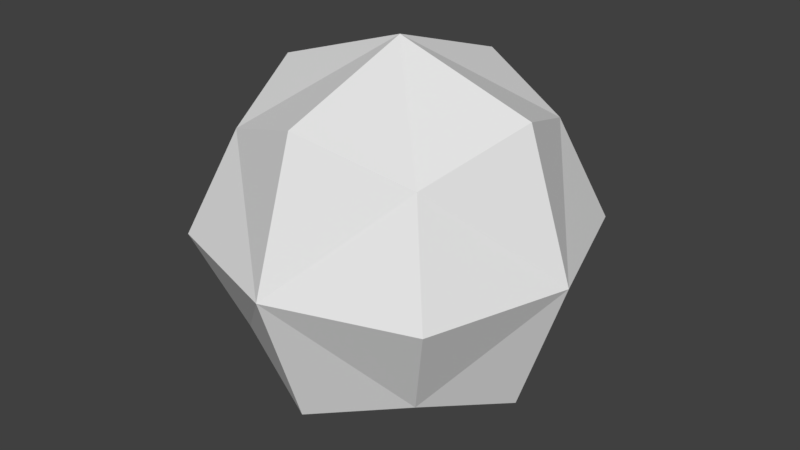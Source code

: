 # Source: Gems.blend  (saved by Blender 2.79.0; exported with 4.5.12 LTS)
import bpy
from mathutils import Matrix  # noqa: F401  (used for matrix-valued properties, if any)

bpy.ops.wm.read_factory_settings(use_empty=True)
scene = bpy.context.scene
scene.name = 'Scene'

# ---- collections
col_collection_1 = bpy.data.collections.new('Collection 1'); scene.collection.children.link(col_collection_1)

# ---- world
world_world = bpy.data.worlds.new('World'); scene.world = world_world
world_world.color = (0.05088, 0.05088, 0.05088)
world_world.use_sun_shadow = False
world_world.sun_shadow_jitter_overblur = 0.0
world_world.cycles.sampling_method = 'MANUAL'

# ---- meshes
me_cube = bpy.data.meshes.new('Cube')
me_cube.from_pydata([(-1.0, 0.0, 0.0), (0.0, 1.0, 0.0), (1.0, 0.0, 0.0), (0.0, -1.0, 0.0), (0.0, 0.0, -1.0), (0.0, 0.0, 1.0), (-0.75, 0.0, -0.75), (-0.75, -0.75, 0.0), (-0.75, 0.0, 0.75), (-0.75, 0.75, 0.0), (0.0, 0.75, -0.75), (0.0, 0.75, 0.75), (0.75, 0.75, 0.0), (0.75, 0.0, -0.75), (0.75, 0.0, 0.75), (0.75, -0.75, 0.0), (0.0, -0.75, -0.75), (0.0, -0.75, 0.75), (-0.5556, -0.5556, -0.5556), (-0.5556, -0.5556, 0.5556), (-0.5556, 0.5556, -0.5556), (-0.5556, 0.5556, 0.5556), (0.5556, -0.5556, -0.5556), (0.5556, -0.5556, 0.5556), (0.5556, 0.5556, -0.5556), (0.5556, 0.5556, 0.5556)], [], [(0, 6, 18, 7), (0, 7, 19, 8), (0, 8, 21, 9), (0, 9, 20, 6), (1, 10, 20, 9), (1, 9, 21, 11), (1, 11, 25, 12), (1, 12, 24, 10), (2, 13, 24, 12), (2, 12, 25, 14), (2, 14, 23, 15), (2, 15, 22, 13), (3, 16, 22, 15), (3, 15, 23, 17), (3, 17, 19, 7), (3, 7, 18, 16), (4, 6, 20, 10), (4, 10, 24, 13), (4, 13, 22, 16), (4, 16, 18, 6), (5, 14, 25, 11), (5, 11, 21, 8), (5, 8, 19, 17), (5, 17, 23, 14)])
_uv = me_cube.uv_layers.new(name='UVMap')
_uv.uv.foreach_set('vector', [0.1042, 0.5137, 0.2198, 0.2254, 0.3628, 0.3688, 0.3499, 0.514, 0.1042, 0.5137, 0.3499, 0.514, 0.3624, 0.6593, 0.219, 0.8023, 0.1021, 0.5127, 0.2186, 0.2237, 0.3618, 0.3678, 0.3486, 0.5135, 0.1021, 0.5127, 0.3486, 0.5135, 0.3609, 0.6592, 0.2169, 0.8024, 0.5071, 0.5139, 0.5066, 0.6724, 0.3609, 0.6592, 0.3486, 0.5135, 0.5071, 0.5139, 0.3486, 0.5135, 0.3618, 0.3678, 0.5075, 0.3555, 0.5071, 0.5139, 0.5075, 0.3555, 0.6532, 0.3687, 0.6655, 0.5144, 0.5071, 0.5139, 0.6655, 0.5144, 0.6523, 0.6601, 0.5066, 0.6724, 0.912, 0.5152, 0.7955, 0.8041, 0.6523, 0.6601, 0.6655, 0.5144, 0.912, 0.5152, 0.6655, 0.5144, 0.6532, 0.3687, 0.7973, 0.2255, 0.9115, 0.5149, 0.7958, 0.8032, 0.6528, 0.6597, 0.6658, 0.5145, 0.9115, 0.5149, 0.6658, 0.5145, 0.6533, 0.3693, 0.7967, 0.2263, 0.5078, 0.5143, 0.5081, 0.3563, 0.6533, 0.3693, 0.6658, 0.5145, 0.5078, 0.5143, 0.6658, 0.5145, 0.6528, 0.6597, 0.5076, 0.6722, 0.5078, 0.5143, 0.5076, 0.6722, 0.3624, 0.6593, 0.3499, 0.514, 0.5078, 0.5143, 0.3499, 0.514, 0.3628, 0.3688, 0.5081, 0.3563, 0.5058, 0.9189, 0.2169, 0.8024, 0.3609, 0.6592, 0.5066, 0.6724, 0.5058, 0.9189, 0.5066, 0.6724, 0.6523, 0.6601, 0.7955, 0.8041, 0.5084, 0.1106, 0.7967, 0.2263, 0.6533, 0.3693, 0.5081, 0.3563, 0.5084, 0.1106, 0.5081, 0.3563, 0.3628, 0.3688, 0.2198, 0.2254, 0.5083, 0.109, 0.7973, 0.2255, 0.6532, 0.3687, 0.5075, 0.3555, 0.5083, 0.109, 0.5075, 0.3555, 0.3618, 0.3678, 0.2186, 0.2237, 0.5072, 0.9179, 0.219, 0.8023, 0.3624, 0.6593, 0.5076, 0.6722, 0.5072, 0.9179, 0.5076, 0.6722, 0.6528, 0.6597, 0.7958, 0.8032])
me_cube.use_remesh_preserve_volume = False
me_cube.use_remesh_preserve_attributes = False
me_cube.use_mirror_vertex_groups = False
me_cube.update()

# ---- objects
ob_cube = bpy.data.objects.new('Cube', me_cube)

# ---- transforms, parenting, visibility, modifiers, constraints
ob_cube.location = (0.0, 0.0, 0.0)
ob_cube.lineart.crease_threshold = 0.0

# ---- collection membership
col_collection_1.objects.link(ob_cube)

# ---- scene / render settings (as saved in the file)
scene.frame_start = 1; scene.frame_end = 250; scene.frame_set(1)
scene.render.engine = 'BLENDER_EEVEE_NEXT'
scene.render.resolution_percentage = 50
scene.render.dither_intensity = 0.0
scene.cycles.use_denoising = False
scene.cycles.samples = 128
scene.cycles.sampling_pattern = 'TABULATED_SOBOL'
scene.cycles.use_adaptive_sampling = False
scene.cycles.use_light_tree = False
scene.cycles.blur_glossy = 0.0
scene.cycles.sample_clamp_indirect = 0.0
scene.view_settings.view_transform = 'Standard'
bpy.context.view_layer.update()

# ---- added for rendering (the .blend has no active camera and no usable light): camera, sun
cam_auto = bpy.data.cameras.new('AutoCamera')
cam_auto.lens = 50.0
cam_auto.sensor_width = 36.0
cam_auto.clip_end = 1000.0
ob_auto_camera = bpy.data.objects.new('AutoCamera', cam_auto)
scene.collection.objects.link(ob_auto_camera)
ob_auto_camera.location = (3.20507, -3.84609, 2.56406)
ob_auto_camera.rotation_euler = (1.09748, -7.21219e-08, 0.694738)
scene.camera = ob_auto_camera
light_auto_sun = bpy.data.lights.new('AutoSun', 'SUN')
light_auto_sun.energy = 3.0
light_auto_sun.angle = 0.0523599
ob_auto_sun = bpy.data.objects.new('AutoSun', light_auto_sun)
scene.collection.objects.link(ob_auto_sun)
ob_auto_sun.rotation_euler = (0.872665, 0.174533, 0.523599)
bpy.context.view_layer.update()
